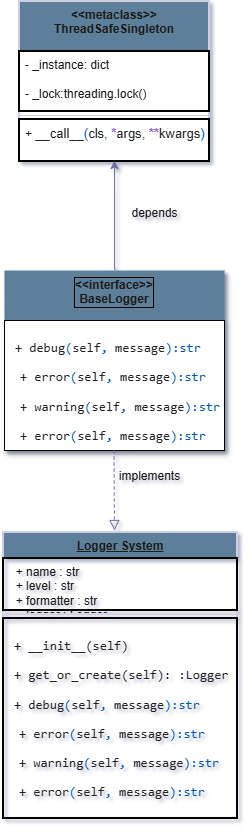

The diagram above was exported from draw.io. Its source (the exported page's mxGraphModel, read from the mxfile embedded in the PNG):
<mxGraphModel dx="1617" dy="805" grid="1" gridSize="13" guides="1" tooltips="1" connect="1" arrows="1" fold="1" page="1" pageScale="1" pageWidth="1200" pageHeight="1920" background="light-dark(#FFFFFF,#FFFFFF)" math="0" shadow="1" adaptiveColors="auto">
  <root>
    <mxCell id="0" />
    <mxCell id="1" parent="0" />
    <mxCell id="BW8T2pgAOyFL2ypFCONY-18" value="&amp;lt;&amp;lt;metaclass&amp;gt;&amp;gt;&lt;div&gt;ThreadSafeSingleton&lt;/div&gt;" style="swimlane;fontStyle=1;align=center;verticalAlign=top;childLayout=stackLayout;horizontal=1;startSize=50;horizontalStack=0;resizeParent=1;resizeParentMax=0;resizeLast=0;collapsible=1;marginBottom=0;whiteSpace=wrap;html=1;labelBackgroundColor=none;fillColor=#5D7F99;strokeColor=#D0CEE2;fontColor=#1A1A1A;strokeWidth=2;swimlaneFillColor=default;" parent="1" vertex="1">
      <mxGeometry x="425" y="41" width="190" height="160" as="geometry" />
    </mxCell>
    <mxCell id="BW8T2pgAOyFL2ypFCONY-19" value="- _instance: dict&lt;div&gt;&lt;br&gt;&lt;/div&gt;&lt;div&gt;- _lock:threading.lock()&lt;/div&gt;" style="text;align=left;verticalAlign=top;spacingLeft=4;spacingRight=4;overflow=hidden;rotatable=0;points=[[0,0.5],[1,0.5]];portConstraint=eastwest;whiteSpace=wrap;html=1;labelBackgroundColor=none;fontColor=#1A1A1A;strokeColor=default;strokeWidth=2;" parent="BW8T2pgAOyFL2ypFCONY-18" vertex="1">
      <mxGeometry y="50" width="190" height="60" as="geometry" />
    </mxCell>
    <mxCell id="BW8T2pgAOyFL2ypFCONY-20" value="" style="line;strokeWidth=1;fillColor=none;align=left;verticalAlign=middle;spacingTop=-1;spacingLeft=3;spacingRight=3;rotatable=0;labelPosition=right;points=[];portConstraint=eastwest;labelBackgroundColor=none;strokeColor=#D0CEE2;fontColor=#1A1A1A;" parent="BW8T2pgAOyFL2ypFCONY-18" vertex="1">
      <mxGeometry y="110" width="190" height="8" as="geometry" />
    </mxCell>
    <mxCell id="BW8T2pgAOyFL2ypFCONY-21" value="+&amp;nbsp;&lt;span style=&quot;background-color: transparent; color: rgb(33, 33, 33); font-size: 13px;&quot; class=&quot;fm&quot;&gt;__call__&lt;/span&gt;&lt;span style=&quot;background-color: transparent; font-size: 13px; color: rgb(0, 85, 170);&quot; class=&quot;p&quot;&gt;(&lt;/span&gt;&lt;span style=&quot;background-color: transparent; color: rgb(33, 33, 33); font-size: 13px;&quot; class=&quot;bp&quot;&gt;cls&lt;/span&gt;&lt;span style=&quot;background-color: transparent; font-size: 13px; color: rgb(0, 85, 170);&quot; class=&quot;p&quot;&gt;,&lt;/span&gt;&lt;span style=&quot;background-color: transparent; color: rgb(33, 33, 33); font-size: 13px;&quot;&gt;&amp;nbsp;&lt;/span&gt;&lt;span style=&quot;background-color: transparent; font-size: 13px; color: rgb(130, 80, 223); font-weight: bold;&quot; class=&quot;o&quot;&gt;*&lt;/span&gt;&lt;span style=&quot;background-color: transparent; color: rgb(33, 33, 33); font-size: 13px;&quot; class=&quot;n&quot;&gt;args&lt;/span&gt;&lt;span style=&quot;background-color: transparent; font-size: 13px; color: rgb(0, 85, 170);&quot; class=&quot;p&quot;&gt;,&lt;/span&gt;&lt;span style=&quot;background-color: transparent; color: rgb(33, 33, 33); font-size: 13px;&quot;&gt;&amp;nbsp;&lt;/span&gt;&lt;span style=&quot;background-color: transparent; font-size: 13px; color: rgb(130, 80, 223); font-weight: bold;&quot; class=&quot;o&quot;&gt;**&lt;/span&gt;&lt;span style=&quot;background-color: transparent; color: rgb(33, 33, 33); font-size: 13px;&quot; class=&quot;n&quot;&gt;kwargs&lt;/span&gt;&lt;span style=&quot;background-color: transparent; font-size: 13px; color: rgb(0, 85, 170);&quot; class=&quot;p&quot;&gt;)&lt;/span&gt;" style="text;strokeColor=default;fillColor=none;align=left;verticalAlign=top;spacingLeft=4;spacingRight=4;overflow=hidden;rotatable=0;points=[[0,0.5],[1,0.5]];portConstraint=eastwest;whiteSpace=wrap;html=1;labelBackgroundColor=none;fontColor=#1A1A1A;strokeWidth=2;" parent="BW8T2pgAOyFL2ypFCONY-18" vertex="1">
      <mxGeometry y="118" width="190" height="42" as="geometry" />
    </mxCell>
    <mxCell id="BW8T2pgAOyFL2ypFCONY-26" value="depends" style="text;html=1;align=center;verticalAlign=middle;resizable=0;points=[];autosize=1;strokeColor=none;fillColor=none;labelBackgroundColor=none;fontColor=#1A1A1A;" parent="1" vertex="1">
      <mxGeometry x="525" y="238" width="70" height="30" as="geometry" />
    </mxCell>
    <mxCell id="BW8T2pgAOyFL2ypFCONY-38" style="edgeStyle=orthogonalEdgeStyle;rounded=0;orthogonalLoop=1;jettySize=auto;html=1;labelBackgroundColor=none;fontColor=default;strokeColor=#736CA8;exitX=0.506;exitY=0.104;exitDx=0;exitDy=0;exitPerimeter=0;" parent="1" source="BW8T2pgAOyFL2ypFCONY-27" edge="1">
      <mxGeometry relative="1" as="geometry">
        <mxPoint x="520" y="200" as="targetPoint" />
        <Array as="points">
          <mxPoint x="520" y="309" />
        </Array>
      </mxGeometry>
    </mxCell>
    <mxCell id="BW8T2pgAOyFL2ypFCONY-27" value="&amp;lt;&amp;lt;interface&amp;gt;&amp;gt;&lt;div&gt;BaseLogger&lt;/div&gt;" style="swimlane;fontStyle=1;align=center;verticalAlign=top;childLayout=stackLayout;horizontal=1;startSize=50;horizontalStack=0;resizeParent=1;resizeParentMax=0;resizeLast=0;collapsible=1;marginBottom=0;whiteSpace=wrap;html=1;labelBackgroundColor=none;fillColor=#5D7F99;strokeColor=none;fontColor=#1A1A1A;strokeWidth=4;perimeterSpacing=25;glass=0;shadow=1;labelBorderColor=default;fillStyle=auto;gradientColor=none;swimlaneFillColor=none;" parent="1" vertex="1">
      <mxGeometry x="410" y="310" width="220" height="180" as="geometry" />
    </mxCell>
    <mxCell id="BW8T2pgAOyFL2ypFCONY-30" value="&lt;pre style=&quot;line-height: 16.25px; padding: 0px 5px; color: rgb(33, 33, 33); font-size: 13px;&quot;&gt;&lt;span class=&quot;nf&quot;&gt;+ debug&lt;/span&gt;&lt;span style=&quot;color: rgb(0, 85, 170);&quot; class=&quot;p&quot;&gt;(&lt;/span&gt;&lt;span class=&quot;bp&quot;&gt;self&lt;/span&gt;&lt;span style=&quot;color: rgb(0, 85, 170);&quot; class=&quot;p&quot;&gt;,&lt;/span&gt; &lt;span class=&quot;n&quot;&gt;message&lt;/span&gt;&lt;span style=&quot;color: rgb(0, 85, 170);&quot; class=&quot;p&quot;&gt;):str&lt;/span&gt;&lt;/pre&gt;&lt;pre style=&quot;line-height: 16.25px; padding: 0px 5px; color: rgb(33, 33, 33); font-size: 13px;&quot;&gt;&lt;pre style=&quot;line-height: 16.25px; padding: 0px 5px; color: rgb(33, 33, 33);&quot;&gt;&lt;span class=&quot;nf&quot;&gt;&lt;span class=&quot;nf&quot;&gt;+ error&lt;/span&gt;&lt;span style=&quot;color: rgb(0, 85, 170);&quot; class=&quot;p&quot;&gt;(&lt;/span&gt;&lt;span class=&quot;bp&quot;&gt;self&lt;/span&gt;&lt;span style=&quot;color: rgb(0, 85, 170);&quot; class=&quot;p&quot;&gt;,&lt;/span&gt; &lt;span class=&quot;n&quot;&gt;message&lt;/span&gt;&lt;span style=&quot;color: rgb(0, 85, 170);&quot; class=&quot;p&quot;&gt;):str&lt;/span&gt;&lt;/span&gt;&lt;/pre&gt;&lt;pre style=&quot;line-height: 16.25px; padding: 0px 5px; color: rgb(33, 33, 33);&quot;&gt;&lt;span class=&quot;nf&quot;&gt;&lt;span class=&quot;nf&quot;&gt;+ warning&lt;/span&gt;&lt;span style=&quot;color: rgb(0, 85, 170);&quot; class=&quot;p&quot;&gt;(&lt;/span&gt;&lt;span class=&quot;bp&quot;&gt;self&lt;/span&gt;&lt;span style=&quot;color: rgb(0, 85, 170);&quot; class=&quot;p&quot;&gt;,&lt;/span&gt; &lt;span class=&quot;n&quot;&gt;message&lt;/span&gt;&lt;span style=&quot;color: rgb(0, 85, 170);&quot; class=&quot;p&quot;&gt;):str&lt;/span&gt;&lt;/span&gt;&lt;/pre&gt;&lt;pre style=&quot;line-height: 16.25px; padding: 0px 5px; color: rgb(33, 33, 33);&quot;&gt;&lt;span class=&quot;nf&quot;&gt;+ error&lt;/span&gt;&lt;span style=&quot;color: rgb(0, 85, 170);&quot; class=&quot;p&quot;&gt;(&lt;/span&gt;&lt;span class=&quot;bp&quot;&gt;self&lt;/span&gt;&lt;span style=&quot;color: rgb(0, 85, 170);&quot; class=&quot;p&quot;&gt;,&lt;/span&gt; &lt;span class=&quot;n&quot;&gt;message&lt;/span&gt;&lt;span style=&quot;color: rgb(0, 85, 170);&quot; class=&quot;p&quot;&gt;):str&lt;/span&gt;&lt;/pre&gt;&lt;/pre&gt;" style="text;strokeColor=default;fillColor=default;align=left;verticalAlign=top;spacingLeft=4;spacingRight=4;overflow=hidden;rotatable=0;points=[[0,0.5],[1,0.5]];portConstraint=eastwest;whiteSpace=wrap;html=1;labelBackgroundColor=none;fontColor=#1A1A1A;glass=0;rounded=0;shadow=1;strokeWidth=1;perimeterSpacing=9;" parent="BW8T2pgAOyFL2ypFCONY-27" vertex="1">
      <mxGeometry y="50" width="220" height="130" as="geometry" />
    </mxCell>
    <mxCell id="BW8T2pgAOyFL2ypFCONY-32" value="implements&lt;div&gt;&lt;br&gt;&lt;/div&gt;" style="text;html=1;align=center;verticalAlign=middle;resizable=0;points=[];autosize=1;strokeColor=none;fillColor=none;labelBackgroundColor=none;fontColor=#1A1A1A;" parent="1" vertex="1">
      <mxGeometry x="515" y="503" width="80" height="40" as="geometry" />
    </mxCell>
    <mxCell id="Bsw8yoVkYygnZL0sJ1gj-1" value="" style="endArrow=block;startArrow=none;endFill=0;startFill=0;endSize=8;html=1;verticalAlign=bottom;dashed=1;labelBackgroundColor=none;rounded=0;entryX=0.5;entryY=0;entryDx=0;entryDy=0;fontColor=default;strokeColor=#736CA8;" parent="1" edge="1">
      <mxGeometry width="160" relative="1" as="geometry">
        <mxPoint x="519.5" y="490" as="sourcePoint" />
        <mxPoint x="520" y="570" as="targetPoint" />
      </mxGeometry>
    </mxCell>
    <mxCell id="RfjhKj4ZSZISSeG0xErr-7" value="&lt;span style=&quot;text-decoration-line: underline;&quot;&gt;Logger System&lt;/span&gt;" style="swimlane;fontStyle=1;align=center;verticalAlign=top;childLayout=stackLayout;horizontal=1;startSize=26;horizontalStack=0;resizeParent=1;resizeParentMax=0;resizeLast=0;collapsible=1;marginBottom=0;whiteSpace=wrap;html=1;strokeColor=#D0CEE2;fontColor=#1A1A1A;fillColor=#5D7F99;strokeWidth=2;" vertex="1" parent="1">
      <mxGeometry x="409" y="572" width="234" height="286" as="geometry" />
    </mxCell>
    <mxCell id="RfjhKj4ZSZISSeG0xErr-8" value="&amp;nbsp; + name : str&lt;div&gt;&amp;nbsp; + level : str&lt;/div&gt;&lt;div&gt;&amp;nbsp; + formatter : str&lt;/div&gt;&lt;div&gt;&amp;nbsp; &amp;nbsp;- logger : Logger&lt;/div&gt;&lt;div&gt;&amp;nbsp;&lt;/div&gt;&lt;div&gt;&lt;br&gt;&lt;div&gt;&lt;br style=&quot;color: rgb(0, 0, 0);&quot;&gt;&lt;/div&gt;&lt;/div&gt;" style="text;strokeColor=default;fillColor=none;align=left;verticalAlign=top;spacingLeft=4;spacingRight=4;overflow=hidden;rotatable=0;points=[[0,0.5],[1,0.5]];portConstraint=eastwest;whiteSpace=wrap;html=1;fontColor=#1A1A1A;strokeWidth=2;" vertex="1" parent="RfjhKj4ZSZISSeG0xErr-7">
      <mxGeometry y="26" width="234" height="52" as="geometry" />
    </mxCell>
    <mxCell id="RfjhKj4ZSZISSeG0xErr-9" value="" style="line;strokeWidth=1;fillColor=none;align=left;verticalAlign=middle;spacingTop=-1;spacingLeft=3;spacingRight=3;rotatable=0;labelPosition=right;points=[];portConstraint=eastwest;strokeColor=inherit;fontColor=#1A1A1A;" vertex="1" parent="RfjhKj4ZSZISSeG0xErr-7">
      <mxGeometry y="78" width="234" height="8" as="geometry" />
    </mxCell>
    <mxCell id="RfjhKj4ZSZISSeG0xErr-10" value="&lt;pre style=&quot;line-height: 16.25px; padding: 0px 5px; color: rgb(33, 33, 33); font-size: 13px;&quot;&gt;+ __init__(self)&lt;/pre&gt;&lt;pre style=&quot;line-height: 16.25px; padding: 0px 5px; color: rgb(33, 33, 33); font-size: 13px;&quot;&gt;&lt;span class=&quot;nf&quot;&gt;+ get_or_create(self): :Logger&lt;/span&gt;&lt;/pre&gt;&lt;pre style=&quot;line-height: 16.25px; padding: 0px 5px; color: rgb(33, 33, 33); font-size: 13px;&quot;&gt;&lt;span class=&quot;nf&quot;&gt;+ debug&lt;/span&gt;&lt;span class=&quot;p&quot; style=&quot;color: rgb(0, 85, 170);&quot;&gt;(&lt;/span&gt;&lt;span class=&quot;bp&quot;&gt;self&lt;/span&gt;&lt;span class=&quot;p&quot; style=&quot;color: rgb(0, 85, 170);&quot;&gt;,&lt;/span&gt; &lt;span class=&quot;n&quot;&gt;message&lt;/span&gt;&lt;span class=&quot;p&quot; style=&quot;color: rgb(0, 85, 170);&quot;&gt;):str&lt;/span&gt;&lt;/pre&gt;&lt;pre style=&quot;line-height: 16.25px; padding: 0px 5px; color: rgb(33, 33, 33); font-size: 13px;&quot;&gt;&lt;pre style=&quot;line-height: 16.25px; padding: 0px 5px; color: rgb(33, 33, 33);&quot;&gt;&lt;span class=&quot;nf&quot;&gt;&lt;span class=&quot;nf&quot;&gt;+ error&lt;/span&gt;&lt;span class=&quot;p&quot; style=&quot;color: rgb(0, 85, 170);&quot;&gt;(&lt;/span&gt;&lt;span class=&quot;bp&quot;&gt;self&lt;/span&gt;&lt;span class=&quot;p&quot; style=&quot;color: rgb(0, 85, 170);&quot;&gt;,&lt;/span&gt; &lt;span class=&quot;n&quot;&gt;message&lt;/span&gt;&lt;span class=&quot;p&quot; style=&quot;color: rgb(0, 85, 170);&quot;&gt;):str&lt;/span&gt;&lt;/span&gt;&lt;/pre&gt;&lt;pre style=&quot;line-height: 16.25px; padding: 0px 5px; color: rgb(33, 33, 33);&quot;&gt;&lt;span class=&quot;nf&quot;&gt;&lt;span class=&quot;nf&quot;&gt;+ warning&lt;/span&gt;&lt;span class=&quot;p&quot; style=&quot;color: rgb(0, 85, 170);&quot;&gt;(&lt;/span&gt;&lt;span class=&quot;bp&quot;&gt;self&lt;/span&gt;&lt;span class=&quot;p&quot; style=&quot;color: rgb(0, 85, 170);&quot;&gt;,&lt;/span&gt; &lt;span class=&quot;n&quot;&gt;message&lt;/span&gt;&lt;span class=&quot;p&quot; style=&quot;color: rgb(0, 85, 170);&quot;&gt;):str&lt;/span&gt;&lt;/span&gt;&lt;/pre&gt;&lt;pre style=&quot;line-height: 16.25px; padding: 0px 5px; color: rgb(33, 33, 33);&quot;&gt;&lt;span class=&quot;nf&quot;&gt;+ error&lt;/span&gt;&lt;span class=&quot;p&quot; style=&quot;color: rgb(0, 85, 170);&quot;&gt;(&lt;/span&gt;&lt;span class=&quot;bp&quot;&gt;self&lt;/span&gt;&lt;span class=&quot;p&quot; style=&quot;color: rgb(0, 85, 170);&quot;&gt;,&lt;/span&gt; &lt;span class=&quot;n&quot;&gt;message&lt;/span&gt;&lt;span class=&quot;p&quot; style=&quot;color: rgb(0, 85, 170);&quot;&gt;):str&lt;/span&gt;&lt;/pre&gt;&lt;/pre&gt;" style="text;strokeColor=default;fillColor=none;align=left;verticalAlign=top;spacingLeft=4;spacingRight=4;overflow=hidden;rotatable=0;points=[[0,0.5],[1,0.5]];portConstraint=eastwest;whiteSpace=wrap;html=1;fontColor=#1A1A1A;strokeWidth=2;" vertex="1" parent="RfjhKj4ZSZISSeG0xErr-7">
      <mxGeometry y="86" width="234" height="200" as="geometry" />
    </mxCell>
  </root>
</mxGraphModel>